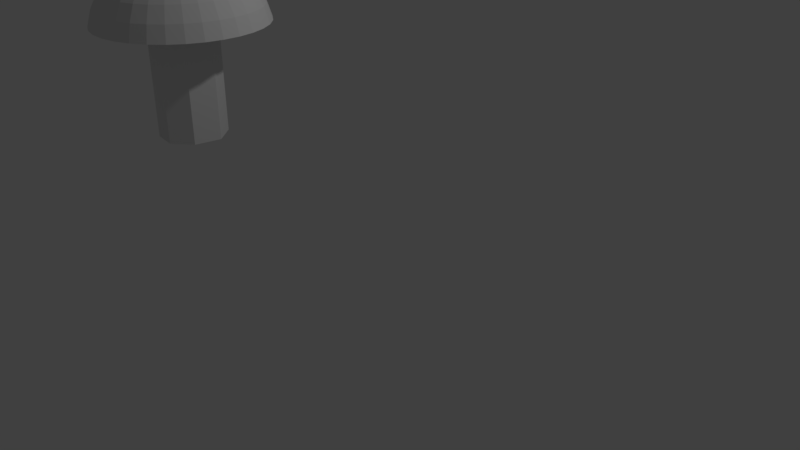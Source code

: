 # Source: SIENIPOHJA.blend  (saved by Blender 2.79.0; exported with 4.5.12 LTS)
import bpy
from mathutils import Matrix  # noqa: F401  (used for matrix-valued properties, if any)

bpy.ops.wm.read_factory_settings(use_empty=True)
scene = bpy.context.scene
scene.name = 'Scene'

# ---- collections
col_collection_1 = bpy.data.collections.new('Collection 1'); scene.collection.children.link(col_collection_1)

# ---- materials (node trees are filled in below, after node groups)
mat_material = bpy.data.materials.new('Material')
mat_material.alpha_threshold = 0.0
mat_material.use_transparent_shadow = False
mat_material.roughness = 0.5
mat_material.line_color = (0.0, 0.0, 0.0, 1.0)

# ---- material node trees

# ---- world
world_world = bpy.data.worlds.new('World'); scene.world = world_world
world_world.color = (0.05088, 0.05088, 0.05088)
world_world.use_sun_shadow = False
world_world.sun_shadow_jitter_overblur = 0.0
world_world.cycles.sampling_method = 'MANUAL'

# ---- cameras
cam_camera = bpy.data.cameras.new('Camera')
cam_camera.clip_end = 100.0
cam_camera.lens = 35.0
cam_camera.sensor_width = 32.0
cam_camera.sensor_height = 18.0
cam_camera.ortho_scale = 7.314
cam_camera.dof.focus_distance = 0.0
cam_camera.dof.aperture_fstop = 128.0

# ---- lights
light_lamp = bpy.data.lights.new('Lamp', 'POINT')
light_lamp.transmission_factor = 0.0
light_lamp.cutoff_distance = 30.0
light_lamp.energy = 100.0
light_lamp.shadow_buffer_clip_start = 1.001
light_lamp.shadow_soft_size = 0.1
light_lamp.shadow_maximum_resolution = 0.006
light_lamp.use_absolute_resolution = True

# ---- meshes
me_cube = bpy.data.meshes.new('Cube')
me_cube.from_pydata([(-0.6827, 0.479, 2.052), (-0.6327, 0.4517, 2.239), (-0.5516, 0.4074, 2.412), (-0.4425, 0.3478, 2.564), (-0.3095, 0.2751, 2.688), (-0.1578, 0.1923, 2.781), (0.006846, 0.1023, 2.838), (-0.5744, 0.6379, 2.052), (-0.5308, 0.6014, 2.239), (-0.4599, 0.5421, 2.412), (-0.3645, 0.4623, 2.564), (-0.2482, 0.3652, 2.688), (-0.1155, 0.2543, 2.781), (0.02838, 0.1339, 2.838), (-0.4372, 0.7726, 2.052), (-0.4015, 0.7283, 2.239), (-0.3436, 0.6563, 2.412), (-0.2656, 0.5595, 2.564), (-0.1705, 0.4415, 2.688), (-0.06202, 0.3068, 2.781), (0.05567, 0.1607, 2.838), (-0.2764, 0.878, 2.052), (-0.2501, 0.8275, 2.239), (-0.2072, 0.7456, 2.412), (-0.1496, 0.6354, 2.564), (-0.07938, 0.5011, 2.688), (0.0007297, 0.3479, 2.781), (0.08766, 0.1817, 2.838), (-0.09813, 0.9499, 2.052), (-0.08211, 0.8953, 2.239), (-0.05608, 0.8066, 2.412), (-0.02106, 0.6873, 2.564), (0.02161, 0.5419, 2.688), (0.0703, 0.376, 2.781), (0.1231, 0.196, 2.838), (0.09077, 0.9857, 2.052), (0.09584, 0.929, 2.239), (0.1041, 0.837, 2.412), (0.1151, 0.7131, 2.564), (0.1286, 0.5622, 2.688), (0.144, 0.39, 2.781), (0.1607, 0.2031, 2.838), (0.283, 0.984, 2.052), (0.2769, 0.9274, 2.239), (0.2671, 0.8355, 2.412), (0.2537, 0.7119, 2.564), (0.2375, 0.5612, 2.688), (0.219, 0.3893, 2.781), (0.1989, 0.2028, 2.838), (0.4713, 0.9448, 2.052), (0.4542, 0.8905, 2.239), (0.4266, 0.8023, 2.412), (0.3894, 0.6836, 2.564), (0.3441, 0.539, 2.688), (0.2925, 0.374, 2.781), (0.2364, 0.195, 2.838), (0.6482, 0.8696, 2.052), (0.6209, 0.8196, 2.239), (0.5766, 0.7385, 2.412), (0.517, 0.6294, 2.564), (0.4444, 0.4964, 2.688), (0.3615, 0.3447, 2.781), (0.2716, 0.18, 2.838), (0.8071, 0.7613, 2.052), (0.7706, 0.7177, 2.239), (0.7113, 0.6468, 2.412), (0.6316, 0.5513, 2.564), (0.5344, 0.4351, 2.688), (0.4235, 0.3024, 2.781), (0.3032, 0.1585, 2.838), (0.9418, 0.6241, 2.052), (0.8975, 0.5884, 2.239), (0.8255, 0.5305, 2.412), (0.7287, 0.4524, 2.564), (0.6107, 0.3574, 2.688), (0.4761, 0.2489, 2.781), (0.33, 0.1312, 2.838), (1.047, 0.4633, 2.052), (0.9968, 0.4369, 2.239), (0.9149, 0.3941, 2.412), (0.8047, 0.3365, 2.564), (0.6704, 0.2663, 2.688), (0.5172, 0.1862, 2.781), (0.3509, 0.09923, 2.838), (1.119, 0.285, 2.052), (1.065, 0.269, 2.239), (0.9759, 0.243, 2.412), (0.8566, 0.2079, 2.564), (0.7111, 0.1653, 2.688), (0.5453, 0.1166, 2.781), (0.3653, 0.06376, 2.838), (1.155, 0.09611, 2.052), (1.098, 0.09104, 2.239), (1.006, 0.08282, 2.412), (0.8824, 0.07175, 2.564), (0.7314, 0.05827, 2.688), (0.5592, 0.04288, 2.781), (0.3724, 0.02619, 2.838), (1.153, -0.09615, 2.052), (1.097, -0.09006, 2.239), (1.005, -0.08017, 2.412), (0.8811, -0.06686, 2.564), (0.7304, -0.05064, 2.688), (0.5585, -0.03214, 2.781), (0.372, -0.01206, 2.838), (1.114, -0.2844, 2.052), (1.06, -0.2674, 2.239), (0.9715, -0.2397, 2.412), (0.8528, -0.2026, 2.564), (0.7082, -0.1573, 2.688), (0.5432, -0.1056, 2.781), (0.3642, -0.0495, 2.838), (1.039, -0.4613, 2.052), (0.9889, -0.4341, 2.239), (0.9078, -0.3898, 2.412), (0.7986, -0.3301, 2.564), (0.6656, -0.2575, 2.688), (0.5139, -0.1746, 2.781), (0.3493, -0.0847, 2.838), (0.9305, -0.6202, 2.052), (0.8869, -0.5837, 2.239), (0.816, -0.5245, 2.412), (0.7206, -0.4447, 2.564), (0.6043, -0.3475, 2.688), (0.4717, -0.2366, 2.781), (0.3277, -0.1163, 2.838), (0.1781, 0.008823, 2.857), (0.7934, -0.7549, 2.052), (0.7577, -0.7106, 2.239), (0.6997, -0.6387, 2.412), (0.6217, -0.5418, 2.564), (0.5266, -0.4238, 2.688), (0.4181, -0.2892, 2.781), (0.3005, -0.1431, 2.838), (0.6325, -0.8603, 2.052), (0.6062, -0.8099, 2.239), (0.5634, -0.728, 2.412), (0.5057, -0.6178, 2.564), (0.4355, -0.4835, 2.688), (0.3554, -0.3303, 2.781), (0.2685, -0.1641, 2.838), (0.4543, -0.9323, 2.052), (0.4382, -0.8777, 2.239), (0.4122, -0.789, 2.412), (0.3772, -0.6697, 2.564), (0.3345, -0.5243, 2.688), (0.2858, -0.3584, 2.781), (0.233, -0.1784, 2.838), (0.2653, -0.9681, 2.052), (0.2603, -0.9114, 2.239), (0.2521, -0.8193, 2.412), (0.241, -0.6955, 2.564), (0.2275, -0.5445, 2.688), (0.2121, -0.3723, 2.781), (0.1954, -0.1855, 2.838), (0.07309, -0.9663, 2.052), (0.07918, -0.9097, 2.239), (0.08907, -0.8179, 2.412), (0.1024, -0.6942, 2.564), (0.1186, -0.5436, 2.688), (0.1371, -0.3717, 2.781), (0.1572, -0.1851, 2.838), (-0.1151, -0.9271, 2.052), (-0.09813, -0.8728, 2.239), (-0.0705, -0.7846, 2.412), (-0.03332, -0.6659, 2.564), (0.01198, -0.5213, 2.688), (0.06366, -0.3564, 2.781), (0.1197, -0.1773, 2.838), (-0.2921, -0.8519, 2.052), (-0.2648, -0.802, 2.239), (-0.2205, -0.7209, 2.412), (-0.1609, -0.6117, 2.564), (-0.08826, -0.4788, 2.688), (-0.005386, -0.327, 2.781), (0.08454, -0.1624, 2.838), (-0.451, -0.7437, 2.052), (-0.4145, -0.7, 2.239), (-0.3552, -0.6291, 2.412), (-0.2755, -0.5337, 2.564), (-0.1783, -0.4174, 2.688), (-0.06738, -0.2848, 2.781), (0.05293, -0.1409, 2.838), (-0.253, -0.7977, 2.052), (-0.5857, -0.6065, 2.052), (-0.5414, -0.5708, 2.239), (-0.4694, -0.5128, 2.412), (-0.3726, -0.4348, 2.564), (-0.2546, -0.3397, 2.688), (-0.1199, -0.2313, 2.781), (0.02614, -0.1136, 2.838), (-0.03918, -0.8182, 2.052), (0.1823, -0.8045, 2.052), (0.4028, -0.7571, 2.052), (0.6141, -0.6778, 2.052), (0.8078, -0.5696, 2.052), (0.9766, -0.4368, 2.052), (-0.3769, -0.6283, 2.052), (-0.1477, -0.6227, 2.052), (-0.6911, -0.4457, 2.052), (-0.6406, -0.4193, 2.239), (-0.5588, -0.3765, 2.412), (-0.4485, -0.3188, 2.564), (-0.3143, -0.2486, 2.688), (-0.1611, -0.1685, 2.781), (0.00518, -0.08158, 2.838), (0.09325, -0.59, 2.052), (0.3366, -0.5314, 2.052), (0.573, -0.4492, 2.052), (0.7934, -0.3465, 2.052), (0.9893, -0.2273, 2.052), (-0.4814, -0.4282, 2.052), (-0.2468, -0.3921, 2.052), (0.003495, -0.3388, 2.052), (-0.763, -0.2674, 2.052), (-0.7084, -0.2513, 2.239), (-0.6198, -0.2253, 2.412), (-0.5004, -0.1903, 2.564), (-0.355, -0.1476, 2.688), (-0.1891, -0.09894, 2.781), (-0.009135, -0.04611, 2.838), (0.29, -0.3738, 2.052), (0.5128, -0.1893, 2.052), (0.7522, -0.09891, 2.052), (0.9691, -0.002527, 2.052), (-0.5614, -0.2082, 2.052), (-0.3313, -0.1407, 2.052), (-0.2264, -0.1093, 2.052), (-0.7988, -0.07846, 2.052), (-0.7422, -0.0734, 2.239), (-0.6501, -0.06517, 2.412), (-0.5262, -0.05411, 2.564), (-0.3753, -0.04062, 2.688), (-0.2031, -0.02523, 2.781), (-0.01626, -0.008539, 2.838), (0.561, 0.1207, 2.052), (0.6874, 0.1583, 2.052), (0.9175, 0.2258, 2.052), (-0.6129, 0.02017, 2.052), (-0.3961, 0.1166, 2.052), (-0.1567, 0.207, 2.052), (0.06526, 0.3946, 2.052), (0.3526, 0.3565, 2.052), (-0.7971, 0.1138, 2.052), (-0.7405, 0.1077, 2.239), (-0.6486, 0.09782, 2.412), (-0.525, 0.08451, 2.564), (-0.3743, 0.06829, 2.688), (-0.2024, 0.04978, 2.781), (-0.01591, 0.0297, 2.838), (0.6029, 0.4098, 2.052), (0.8375, 0.4458, 2.052), (-0.6332, 0.2449, 2.052), (-0.4373, 0.3641, 2.052), (-0.2169, 0.4668, 2.052), (0.01952, 0.549, 2.052), (0.2629, 0.6076, 2.052), (0.5038, 0.6403, 2.052), (-0.7579, 0.302, 2.052), (-0.7036, 0.285, 2.239), (-0.6154, 0.2574, 2.412), (-0.4967, 0.2202, 2.564), (-0.3521, 0.1749, 2.688), (-0.1871, 0.1232, 2.781), (-0.008109, 0.06714, 2.838), (0.7331, 0.6459, 2.052), (-0.6205, 0.4545, 2.052), (-0.4517, 0.5873, 2.052), (-0.2579, 0.6954, 2.052), (-0.04672, 0.7748, 2.052), (0.1738, 0.8222, 2.052), (0.3953, 0.8359, 2.052), (0.6091, 0.8153, 2.052), (0.06526, 0.3946, 0.7695), (-0.1567, 0.207, 0.7695), (0.1781, 0.008823, 0.7695), (-0.2264, -0.1093, 0.7695), (0.29, -0.3738, 0.7695), (0.003495, -0.3388, 0.7695), (0.5128, -0.1893, 0.7695), (0.561, 0.1207, 0.7695), (0.3526, 0.3565, 0.7695)], [], [(260, 261, 3, 2), (258, 259, 1, 0), (259, 260, 2, 1), (261, 262, 4, 3), (262, 263, 5, 4), (263, 264, 6, 5), (264, 126, 6), (6, 126, 13), (0, 1, 8, 7), (1, 2, 9, 8), (2, 3, 10, 9), (3, 4, 11, 10), (4, 5, 12, 11), (5, 6, 13, 12), (9, 10, 17, 16), (10, 11, 18, 17), (11, 12, 19, 18), (12, 13, 20, 19), (13, 126, 20), (7, 8, 15, 14), (8, 9, 16, 15), (20, 126, 27), (14, 15, 22, 21), (15, 16, 23, 22), (16, 17, 24, 23), (17, 18, 25, 24), (18, 19, 26, 25), (19, 20, 27, 26), (24, 25, 32, 31), (25, 26, 33, 32), (26, 27, 34, 33), (27, 126, 34), (21, 22, 29, 28), (22, 23, 30, 29), (23, 24, 31, 30), (28, 29, 36, 35), (29, 30, 37, 36), (30, 31, 38, 37), (31, 32, 39, 38), (32, 33, 40, 39), (33, 34, 41, 40), (34, 126, 41), (39, 40, 47, 46), (40, 41, 48, 47), (41, 126, 48), (35, 36, 43, 42), (36, 37, 44, 43), (37, 38, 45, 44), (38, 39, 46, 45), (42, 43, 50, 49), (43, 44, 51, 50), (44, 45, 52, 51), (45, 46, 53, 52), (46, 47, 54, 53), (47, 48, 55, 54), (48, 126, 55), (53, 54, 61, 60), (54, 55, 62, 61), (55, 126, 62), (49, 50, 57, 56), (50, 51, 58, 57), (51, 52, 59, 58), (52, 53, 60, 59), (57, 58, 65, 64), (58, 59, 66, 65), (59, 60, 67, 66), (60, 61, 68, 67), (61, 62, 69, 68), (62, 126, 69), (56, 57, 64, 63), (68, 69, 76, 75), (69, 126, 76), (63, 64, 71, 70), (64, 65, 72, 71), (65, 66, 73, 72), (66, 67, 74, 73), (67, 68, 75, 74), (71, 72, 79, 78), (72, 73, 80, 79), (73, 74, 81, 80), (74, 75, 82, 81), (75, 76, 83, 82), (76, 126, 83), (70, 71, 78, 77), (82, 83, 90, 89), (83, 126, 90), (77, 78, 85, 84), (78, 79, 86, 85), (79, 80, 87, 86), (80, 81, 88, 87), (81, 82, 89, 88), (86, 87, 94, 93), (87, 88, 95, 94), (88, 89, 96, 95), (89, 90, 97, 96), (90, 126, 97), (84, 85, 92, 91), (85, 86, 93, 92), (97, 126, 104), (91, 92, 99, 98), (92, 93, 100, 99), (93, 94, 101, 100), (94, 95, 102, 101), (95, 96, 103, 102), (96, 97, 104, 103), (101, 102, 109, 108), (102, 103, 110, 109), (103, 104, 111, 110), (104, 126, 111), (98, 99, 106, 105), (99, 100, 107, 106), (100, 101, 108, 107), (105, 106, 113, 112), (106, 107, 114, 113), (107, 108, 115, 114), (108, 109, 116, 115), (109, 110, 117, 116), (110, 111, 118, 117), (111, 126, 118), (115, 116, 123, 122), (116, 117, 124, 123), (117, 118, 125, 124), (118, 126, 125), (112, 113, 120, 119), (113, 114, 121, 120), (114, 115, 122, 121), (119, 120, 128, 127), (120, 121, 129, 128), (121, 122, 130, 129), (122, 123, 131, 130), (123, 124, 132, 131), (124, 125, 133, 132), (125, 126, 133), (131, 132, 139, 138), (132, 133, 140, 139), (133, 126, 140), (127, 128, 135, 134), (128, 129, 136, 135), (129, 130, 137, 136), (130, 131, 138, 137), (134, 135, 142, 141), (135, 136, 143, 142), (136, 137, 144, 143), (137, 138, 145, 144), (138, 139, 146, 145), (139, 140, 147, 146), (140, 126, 147), (145, 146, 153, 152), (146, 147, 154, 153), (147, 126, 154), (141, 142, 149, 148), (142, 143, 150, 149), (143, 144, 151, 150), (144, 145, 152, 151), (149, 150, 157, 156), (150, 151, 158, 157), (151, 152, 159, 158), (152, 153, 160, 159), (153, 154, 161, 160), (154, 126, 161), (148, 149, 156, 155), (160, 161, 168, 167), (161, 126, 168), (155, 156, 163, 162), (156, 157, 164, 163), (157, 158, 165, 164), (158, 159, 166, 165), (159, 160, 167, 166), (7, 266, 258, 0), (164, 165, 172, 171), (238, 225, 214, 228), (165, 166, 173, 172), (225, 211, 199, 214), (166, 167, 174, 173), (211, 197, 184, 199), (167, 168, 175, 174), (183, 162, 169, 176), (168, 126, 175), (197, 183, 176, 184), (252, 238, 228, 243), (162, 163, 170, 169), (266, 252, 243, 258), (163, 164, 171, 170), (191, 155, 162, 183), (175, 126, 182), (198, 191, 183, 197), (253, 239, 238, 252), (169, 170, 177, 176), (267, 253, 252, 266), (170, 171, 178, 177), (14, 267, 266, 7), (171, 172, 179, 178), (239, 226, 225, 238), (172, 173, 180, 179), (226, 212, 211, 225), (173, 174, 181, 180), (212, 198, 197, 211), (174, 175, 182, 181), (178, 179, 187, 186), (240, 227, 226, 239), (179, 180, 188, 187), (227, 213, 212, 226), (180, 181, 189, 188), (213, 206, 198, 212), (181, 182, 190, 189), (192, 148, 155, 191), (182, 126, 190), (206, 192, 191, 198), (254, 240, 239, 253), (176, 177, 185, 184), (268, 254, 253, 267), (177, 178, 186, 185), (21, 268, 267, 14), (190, 126, 205), (207, 193, 192, 206), (255, 241, 240, 254), (184, 185, 200, 199), (269, 255, 254, 268), (185, 186, 201, 200), (28, 269, 268, 21), (186, 187, 202, 201), (213, 227, 276, 278), (187, 188, 203, 202), (242, 235, 280, 281), (188, 189, 204, 203), (221, 207, 206, 213), (189, 190, 205, 204), (193, 141, 148, 192), (240, 241, 273, 274), (202, 203, 218, 217), (221, 213, 278, 277), (203, 204, 219, 218), (222, 208, 207, 221), (204, 205, 220, 219), (194, 134, 141, 193), (205, 126, 220), (208, 194, 193, 207), (256, 242, 241, 255), (199, 200, 215, 214), (270, 256, 255, 269), (200, 201, 216, 215), (35, 270, 269, 28), (201, 202, 217, 216), (209, 195, 194, 208), (257, 250, 242, 256), (214, 215, 229, 228), (271, 257, 256, 270), (215, 216, 230, 229), (42, 271, 270, 35), (216, 217, 231, 230), (250, 236, 235, 242), (217, 218, 232, 231), (236, 223, 222, 235), (218, 219, 233, 232), (223, 209, 208, 222), (219, 220, 234, 233), (195, 127, 134, 194), (220, 126, 234), (231, 232, 247, 246), (237, 224, 223, 236), (232, 233, 248, 247), (224, 210, 209, 223), (233, 234, 249, 248), (196, 119, 127, 195), (234, 126, 249), (210, 196, 195, 209), (265, 251, 250, 257), (228, 229, 244, 243), (272, 265, 257, 271), (229, 230, 245, 244), (49, 272, 271, 42), (230, 231, 246, 245), (251, 237, 236, 250), (70, 77, 251, 265), (243, 244, 259, 258), (63, 70, 265, 272), (244, 245, 260, 259), (56, 63, 272, 49), (245, 246, 261, 260), (77, 84, 237, 251), (246, 247, 262, 261), (84, 91, 224, 237), (247, 248, 263, 262), (91, 98, 210, 224), (248, 249, 264, 263), (105, 112, 119, 196), (249, 126, 264), (98, 105, 196, 210), (273, 275, 276, 274), (275, 277, 278, 276), (281, 280, 275, 273), (280, 279, 277, 275), (241, 242, 281, 273), (222, 221, 277, 279), (235, 222, 279, 280), (227, 240, 274, 276)])
me_cube.materials.append(mat_material)
me_cube.use_remesh_preserve_volume = False
me_cube.use_remesh_preserve_attributes = False
me_cube.use_mirror_vertex_groups = False
me_cube.update()

# ---- objects
ob_cube = bpy.data.objects.new('Cube', me_cube)
ob_lamp = bpy.data.objects.new('Lamp', light_lamp)
ob_camera = bpy.data.objects.new('Camera', cam_camera)

# ---- transforms, parenting, visibility, modifiers, constraints
ob_cube.location = (0.6624, 0.9994, 1.043)
ob_cube.rotation_euler = (0.0, -0.0, -0.2819)
ob_cube.lock_rotations_4d = False
ob_cube.empty_display_type = 'ARROWS'
ob_cube.lineart.crease_threshold = 0.0
ob_lamp.location = (4.798, 1.725, 5.904)
ob_lamp.rotation_euler = (0.6503, 0.05522, 1.584)
ob_lamp.lock_rotations_4d = False
ob_lamp.empty_display_type = 'ARROWS'
ob_lamp.color = (0.0, 0.0, 0.0, 0.0)
ob_lamp.lineart.crease_threshold = 0.0
ob_camera.location = (7.683, -6.002, 5.344)
ob_camera.rotation_euler = (1.109, -0.0, 0.533)
ob_camera.lock_rotations_4d = False
ob_camera.empty_display_type = 'ARROWS'
ob_camera.color = (0.0, 0.0, 0.0, 0.0)
ob_camera.display_type = 'WIRE'
ob_camera.lineart.crease_threshold = 0.0

# ---- collection membership
col_collection_1.objects.link(ob_cube)
col_collection_1.objects.link(ob_lamp)
col_collection_1.objects.link(ob_camera)

# ---- scene / render settings (as saved in the file)
scene.camera = ob_camera
scene.frame_start = 1; scene.frame_end = 250; scene.frame_set(1)
scene.render.engine = 'BLENDER_EEVEE_NEXT'
scene.render.resolution_percentage = 50
scene.render.dither_intensity = 0.0
scene.cycles.use_denoising = False
scene.cycles.samples = 128
scene.cycles.sampling_pattern = 'TABULATED_SOBOL'
scene.cycles.use_adaptive_sampling = False
scene.cycles.use_light_tree = False
scene.cycles.blur_glossy = 0.0
scene.cycles.sample_clamp_indirect = 0.0
scene.view_settings.view_transform = 'Standard'
bpy.context.view_layer.update()
